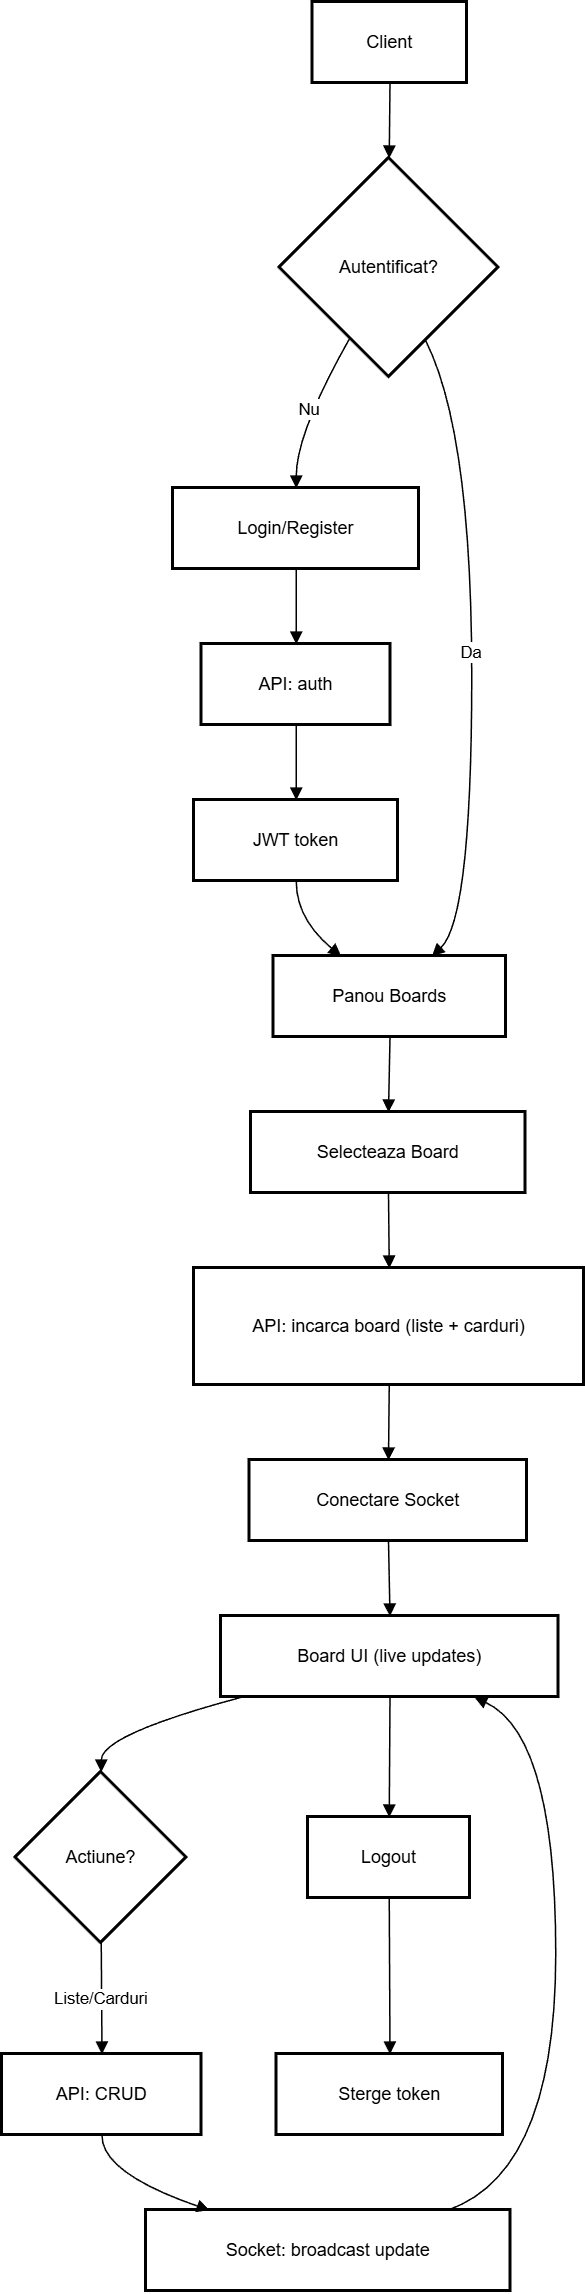

The diagram above was exported from draw.io. Its source (the exported page's mxGraphModel, read from the mxfile embedded in the PNG):
<mxGraphModel dx="1584" dy="870" grid="1" gridSize="10" guides="1" tooltips="1" connect="1" arrows="1" fold="1" page="1" pageScale="1" pageWidth="850" pageHeight="1100" math="0" shadow="0">
  <root>
    <mxCell id="0" />
    <mxCell id="1" parent="0" />
    <mxCell id="-SRaLW06yEGnJ99z1Woj-362" parent="1" style="whiteSpace=wrap;strokeWidth=2;" value="Client" vertex="1">
      <mxGeometry height="54" width="103" x="227" y="20" as="geometry" />
    </mxCell>
    <mxCell id="-SRaLW06yEGnJ99z1Woj-363" parent="1" style="rhombus;strokeWidth=2;whiteSpace=wrap;" value="Autentificat?" vertex="1">
      <mxGeometry height="146" width="146" x="205" y="124" as="geometry" />
    </mxCell>
    <mxCell id="-SRaLW06yEGnJ99z1Woj-364" parent="1" style="whiteSpace=wrap;strokeWidth=2;" value="Login/Register" vertex="1">
      <mxGeometry height="54" width="164" x="134" y="344" as="geometry" />
    </mxCell>
    <mxCell id="-SRaLW06yEGnJ99z1Woj-365" parent="1" style="whiteSpace=wrap;strokeWidth=2;" value="API: auth" vertex="1">
      <mxGeometry height="54" width="126" x="153" y="448" as="geometry" />
    </mxCell>
    <mxCell id="-SRaLW06yEGnJ99z1Woj-366" parent="1" style="whiteSpace=wrap;strokeWidth=2;" value="JWT token" vertex="1">
      <mxGeometry height="54" width="136" x="148" y="552" as="geometry" />
    </mxCell>
    <mxCell id="-SRaLW06yEGnJ99z1Woj-367" parent="1" style="whiteSpace=wrap;strokeWidth=2;" value="Panou Boards" vertex="1">
      <mxGeometry height="54" width="155" x="201" y="656" as="geometry" />
    </mxCell>
    <mxCell id="-SRaLW06yEGnJ99z1Woj-368" parent="1" style="whiteSpace=wrap;strokeWidth=2;" value="Selecteaza Board" vertex="1">
      <mxGeometry height="54" width="183" x="186" y="760" as="geometry" />
    </mxCell>
    <mxCell id="-SRaLW06yEGnJ99z1Woj-369" parent="1" style="whiteSpace=wrap;strokeWidth=2;" value="API: incarca board (liste + carduri)" vertex="1">
      <mxGeometry height="78" width="260" x="148" y="864" as="geometry" />
    </mxCell>
    <mxCell id="-SRaLW06yEGnJ99z1Woj-370" parent="1" style="whiteSpace=wrap;strokeWidth=2;" value="Conectare Socket" vertex="1">
      <mxGeometry height="54" width="185" x="185" y="992" as="geometry" />
    </mxCell>
    <mxCell id="-SRaLW06yEGnJ99z1Woj-371" parent="1" style="whiteSpace=wrap;strokeWidth=2;" value="Board UI (live updates)" vertex="1">
      <mxGeometry height="54" width="225" x="166" y="1096" as="geometry" />
    </mxCell>
    <mxCell id="-SRaLW06yEGnJ99z1Woj-372" parent="1" style="rhombus;strokeWidth=2;whiteSpace=wrap;" value="Actiune?" vertex="1">
      <mxGeometry height="114" width="114" x="29" y="1200" as="geometry" />
    </mxCell>
    <mxCell id="-SRaLW06yEGnJ99z1Woj-373" parent="1" style="whiteSpace=wrap;strokeWidth=2;" value="API: CRUD" vertex="1">
      <mxGeometry height="54" width="133" x="20" y="1388" as="geometry" />
    </mxCell>
    <mxCell id="-SRaLW06yEGnJ99z1Woj-374" parent="1" style="whiteSpace=wrap;strokeWidth=2;" value="Socket: broadcast update" vertex="1">
      <mxGeometry height="54" width="243" x="116" y="1492" as="geometry" />
    </mxCell>
    <mxCell id="-SRaLW06yEGnJ99z1Woj-375" parent="1" style="whiteSpace=wrap;strokeWidth=2;" value="Logout" vertex="1">
      <mxGeometry height="54" width="108" x="224" y="1230" as="geometry" />
    </mxCell>
    <mxCell id="-SRaLW06yEGnJ99z1Woj-376" parent="1" style="whiteSpace=wrap;strokeWidth=2;" value="Sterge token" vertex="1">
      <mxGeometry height="54" width="151" x="203" y="1388" as="geometry" />
    </mxCell>
    <mxCell id="-SRaLW06yEGnJ99z1Woj-377" edge="1" parent="1" source="-SRaLW06yEGnJ99z1Woj-362" style="curved=1;startArrow=none;endArrow=block;exitX=0.5;exitY=1;entryX=0.5;entryY=0;rounded=0;" target="-SRaLW06yEGnJ99z1Woj-363" value="">
      <mxGeometry relative="1" as="geometry">
        <Array as="points" />
      </mxGeometry>
    </mxCell>
    <mxCell id="-SRaLW06yEGnJ99z1Woj-378" edge="1" parent="1" source="-SRaLW06yEGnJ99z1Woj-363" style="curved=1;startArrow=none;endArrow=block;exitX=0.22;exitY=1;entryX=0.5;entryY=0;rounded=0;" target="-SRaLW06yEGnJ99z1Woj-364" value="Nu">
      <mxGeometry relative="1" as="geometry">
        <Array as="points">
          <mxPoint x="216" y="307" />
        </Array>
      </mxGeometry>
    </mxCell>
    <mxCell id="-SRaLW06yEGnJ99z1Woj-379" edge="1" parent="1" source="-SRaLW06yEGnJ99z1Woj-364" style="curved=1;startArrow=none;endArrow=block;exitX=0.5;exitY=1;entryX=0.5;entryY=0;rounded=0;" target="-SRaLW06yEGnJ99z1Woj-365" value="">
      <mxGeometry relative="1" as="geometry">
        <Array as="points" />
      </mxGeometry>
    </mxCell>
    <mxCell id="-SRaLW06yEGnJ99z1Woj-380" edge="1" parent="1" source="-SRaLW06yEGnJ99z1Woj-365" style="curved=1;startArrow=none;endArrow=block;exitX=0.5;exitY=1;entryX=0.5;entryY=0;rounded=0;" target="-SRaLW06yEGnJ99z1Woj-366" value="">
      <mxGeometry relative="1" as="geometry">
        <Array as="points" />
      </mxGeometry>
    </mxCell>
    <mxCell id="-SRaLW06yEGnJ99z1Woj-381" edge="1" parent="1" source="-SRaLW06yEGnJ99z1Woj-366" style="curved=1;startArrow=none;endArrow=block;exitX=0.5;exitY=1;entryX=0.29;entryY=0;rounded=0;" target="-SRaLW06yEGnJ99z1Woj-367" value="">
      <mxGeometry relative="1" as="geometry">
        <Array as="points">
          <mxPoint x="216" y="631" />
        </Array>
      </mxGeometry>
    </mxCell>
    <mxCell id="-SRaLW06yEGnJ99z1Woj-382" edge="1" parent="1" source="-SRaLW06yEGnJ99z1Woj-363" style="curved=1;startArrow=none;endArrow=block;exitX=0.75;exitY=1;entryX=0.68;entryY=0;rounded=0;" target="-SRaLW06yEGnJ99z1Woj-367" value="Da">
      <mxGeometry relative="1" as="geometry">
        <Array as="points">
          <mxPoint x="333" y="307" />
          <mxPoint x="333" y="631" />
        </Array>
      </mxGeometry>
    </mxCell>
    <mxCell id="-SRaLW06yEGnJ99z1Woj-383" edge="1" parent="1" source="-SRaLW06yEGnJ99z1Woj-367" style="curved=1;startArrow=none;endArrow=block;exitX=0.5;exitY=1;entryX=0.5;entryY=0;rounded=0;" target="-SRaLW06yEGnJ99z1Woj-368" value="">
      <mxGeometry relative="1" as="geometry">
        <Array as="points" />
      </mxGeometry>
    </mxCell>
    <mxCell id="-SRaLW06yEGnJ99z1Woj-384" edge="1" parent="1" source="-SRaLW06yEGnJ99z1Woj-368" style="curved=1;startArrow=none;endArrow=block;exitX=0.5;exitY=1;entryX=0.5;entryY=0;rounded=0;" target="-SRaLW06yEGnJ99z1Woj-369" value="">
      <mxGeometry relative="1" as="geometry">
        <Array as="points" />
      </mxGeometry>
    </mxCell>
    <mxCell id="-SRaLW06yEGnJ99z1Woj-385" edge="1" parent="1" source="-SRaLW06yEGnJ99z1Woj-369" style="curved=1;startArrow=none;endArrow=block;exitX=0.5;exitY=1;entryX=0.5;entryY=0;rounded=0;" target="-SRaLW06yEGnJ99z1Woj-370" value="">
      <mxGeometry relative="1" as="geometry">
        <Array as="points" />
      </mxGeometry>
    </mxCell>
    <mxCell id="-SRaLW06yEGnJ99z1Woj-386" edge="1" parent="1" source="-SRaLW06yEGnJ99z1Woj-370" style="curved=1;startArrow=none;endArrow=block;exitX=0.5;exitY=1;entryX=0.5;entryY=0;rounded=0;" target="-SRaLW06yEGnJ99z1Woj-371" value="">
      <mxGeometry relative="1" as="geometry">
        <Array as="points" />
      </mxGeometry>
    </mxCell>
    <mxCell id="-SRaLW06yEGnJ99z1Woj-387" edge="1" parent="1" source="-SRaLW06yEGnJ99z1Woj-371" style="curved=1;startArrow=none;endArrow=block;exitX=0.06;exitY=1;entryX=0.5;entryY=0;rounded=0;" target="-SRaLW06yEGnJ99z1Woj-372" value="">
      <mxGeometry relative="1" as="geometry">
        <Array as="points">
          <mxPoint x="86" y="1175" />
        </Array>
      </mxGeometry>
    </mxCell>
    <mxCell id="-SRaLW06yEGnJ99z1Woj-388" edge="1" parent="1" source="-SRaLW06yEGnJ99z1Woj-372" style="curved=1;startArrow=none;endArrow=block;exitX=0.5;exitY=1;entryX=0.5;entryY=0.01;rounded=0;" target="-SRaLW06yEGnJ99z1Woj-373" value="Liste/Carduri">
      <mxGeometry relative="1" as="geometry">
        <Array as="points" />
      </mxGeometry>
    </mxCell>
    <mxCell id="-SRaLW06yEGnJ99z1Woj-389" edge="1" parent="1" source="-SRaLW06yEGnJ99z1Woj-373" style="curved=1;startArrow=none;endArrow=block;exitX=0.5;exitY=1.01;entryX=0.18;entryY=0.01;rounded=0;" target="-SRaLW06yEGnJ99z1Woj-374" value="">
      <mxGeometry relative="1" as="geometry">
        <Array as="points">
          <mxPoint x="86" y="1467" />
        </Array>
      </mxGeometry>
    </mxCell>
    <mxCell id="-SRaLW06yEGnJ99z1Woj-390" edge="1" parent="1" source="-SRaLW06yEGnJ99z1Woj-374" style="curved=1;startArrow=none;endArrow=block;exitX=0.82;exitY=0.01;entryX=0.75;entryY=1;rounded=0;" target="-SRaLW06yEGnJ99z1Woj-371" value="">
      <mxGeometry relative="1" as="geometry">
        <Array as="points">
          <mxPoint x="389" y="1467" />
          <mxPoint x="389" y="1175" />
        </Array>
      </mxGeometry>
    </mxCell>
    <mxCell id="-SRaLW06yEGnJ99z1Woj-391" edge="1" parent="1" source="-SRaLW06yEGnJ99z1Woj-371" style="curved=1;startArrow=none;endArrow=block;exitX=0.5;exitY=1;entryX=0.5;entryY=0;rounded=0;" target="-SRaLW06yEGnJ99z1Woj-375" value="">
      <mxGeometry relative="1" as="geometry">
        <Array as="points" />
      </mxGeometry>
    </mxCell>
    <mxCell id="-SRaLW06yEGnJ99z1Woj-392" edge="1" parent="1" source="-SRaLW06yEGnJ99z1Woj-375" style="curved=1;startArrow=none;endArrow=block;exitX=0.5;exitY=1;entryX=0.5;entryY=0.01;rounded=0;" target="-SRaLW06yEGnJ99z1Woj-376" value="">
      <mxGeometry relative="1" as="geometry">
        <Array as="points" />
      </mxGeometry>
    </mxCell>
  </root>
</mxGraphModel>